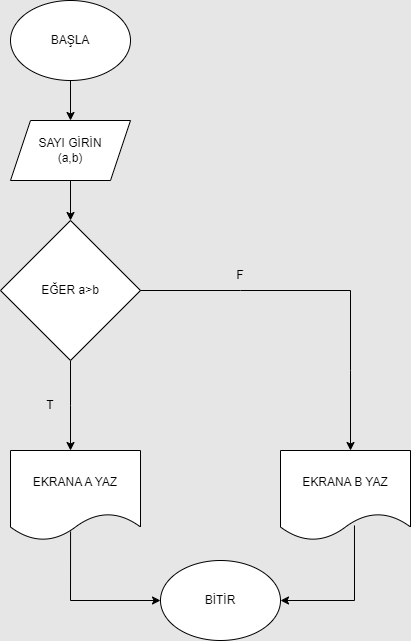

The diagram above was exported from draw.io. Its source (the exported page's mxGraphModel, read from the mxfile embedded in the PNG):
<mxGraphModel dx="1434" dy="780" grid="1" gridSize="10" guides="1" tooltips="1" connect="1" arrows="1" fold="1" page="1" pageScale="1" pageWidth="827" pageHeight="1169" background="#E6E6E6" math="0" shadow="0">
  <root>
    <mxCell id="0" />
    <mxCell id="1" parent="0" />
    <mxCell id="GJ3eRFRrvZMvtX-W2XJ7-7" style="edgeStyle=orthogonalEdgeStyle;rounded=0;orthogonalLoop=1;jettySize=auto;html=1;exitX=0.5;exitY=1;exitDx=0;exitDy=0;entryX=0.5;entryY=0;entryDx=0;entryDy=0;" edge="1" parent="1" source="h-1sKYkmyhHPhKyFdi1d-1" target="GJ3eRFRrvZMvtX-W2XJ7-2">
      <mxGeometry relative="1" as="geometry" />
    </mxCell>
    <mxCell id="h-1sKYkmyhHPhKyFdi1d-1" value="BAŞLA" style="ellipse;whiteSpace=wrap;html=1;" parent="1" vertex="1">
      <mxGeometry x="330" y="40" width="120" height="80" as="geometry" />
    </mxCell>
    <mxCell id="GJ3eRFRrvZMvtX-W2XJ7-8" style="edgeStyle=orthogonalEdgeStyle;rounded=0;orthogonalLoop=1;jettySize=auto;html=1;exitX=0.5;exitY=1;exitDx=0;exitDy=0;" edge="1" parent="1" source="GJ3eRFRrvZMvtX-W2XJ7-2" target="GJ3eRFRrvZMvtX-W2XJ7-9">
      <mxGeometry relative="1" as="geometry">
        <mxPoint x="390" y="270" as="targetPoint" />
      </mxGeometry>
    </mxCell>
    <mxCell id="GJ3eRFRrvZMvtX-W2XJ7-2" value="SAYI GİRİN&lt;div&gt;(a,b)&lt;/div&gt;" style="shape=parallelogram;perimeter=parallelogramPerimeter;whiteSpace=wrap;html=1;fixedSize=1;" vertex="1" parent="1">
      <mxGeometry x="330" y="160" width="120" height="60" as="geometry" />
    </mxCell>
    <mxCell id="GJ3eRFRrvZMvtX-W2XJ7-11" style="edgeStyle=orthogonalEdgeStyle;rounded=0;orthogonalLoop=1;jettySize=auto;html=1;exitX=0.5;exitY=1;exitDx=0;exitDy=0;" edge="1" parent="1" source="GJ3eRFRrvZMvtX-W2XJ7-9">
      <mxGeometry relative="1" as="geometry">
        <mxPoint x="390" y="490" as="targetPoint" />
      </mxGeometry>
    </mxCell>
    <mxCell id="GJ3eRFRrvZMvtX-W2XJ7-9" value="EĞER a&amp;gt;b" style="rhombus;whiteSpace=wrap;html=1;" vertex="1" parent="1">
      <mxGeometry x="320" y="260" width="140" height="140" as="geometry" />
    </mxCell>
    <mxCell id="GJ3eRFRrvZMvtX-W2XJ7-12" value="EKRANA B YAZ" style="shape=document;whiteSpace=wrap;html=1;boundedLbl=1;" vertex="1" parent="1">
      <mxGeometry x="600" y="490" width="130" height="90" as="geometry" />
    </mxCell>
    <mxCell id="GJ3eRFRrvZMvtX-W2XJ7-13" value="EKRANA A YAZ" style="shape=document;whiteSpace=wrap;html=1;boundedLbl=1;" vertex="1" parent="1">
      <mxGeometry x="330" y="490" width="130" height="90" as="geometry" />
    </mxCell>
    <mxCell id="GJ3eRFRrvZMvtX-W2XJ7-19" value="" style="endArrow=classic;html=1;rounded=0;" edge="1" parent="1">
      <mxGeometry width="50" height="50" relative="1" as="geometry">
        <mxPoint x="460" y="330" as="sourcePoint" />
        <mxPoint x="670" y="490" as="targetPoint" />
        <Array as="points">
          <mxPoint x="560" y="330" />
          <mxPoint x="670" y="330" />
          <mxPoint x="670" y="410" />
        </Array>
      </mxGeometry>
    </mxCell>
    <mxCell id="GJ3eRFRrvZMvtX-W2XJ7-20" value="" style="endArrow=classic;html=1;rounded=0;exitX=0.462;exitY=0.9;exitDx=0;exitDy=0;exitPerimeter=0;entryX=0;entryY=0.5;entryDx=0;entryDy=0;" edge="1" parent="1" source="GJ3eRFRrvZMvtX-W2XJ7-13" target="GJ3eRFRrvZMvtX-W2XJ7-22">
      <mxGeometry width="50" height="50" relative="1" as="geometry">
        <mxPoint x="390" y="580" as="sourcePoint" />
        <mxPoint x="440" y="720" as="targetPoint" />
        <Array as="points">
          <mxPoint x="390" y="640" />
        </Array>
      </mxGeometry>
    </mxCell>
    <mxCell id="GJ3eRFRrvZMvtX-W2XJ7-21" value="" style="endArrow=classic;html=1;rounded=0;exitX=0.569;exitY=0.833;exitDx=0;exitDy=0;exitPerimeter=0;" edge="1" parent="1" source="GJ3eRFRrvZMvtX-W2XJ7-12">
      <mxGeometry width="50" height="50" relative="1" as="geometry">
        <mxPoint x="390" y="430" as="sourcePoint" />
        <mxPoint x="600" y="640" as="targetPoint" />
        <Array as="points">
          <mxPoint x="674" y="640" />
        </Array>
      </mxGeometry>
    </mxCell>
    <mxCell id="GJ3eRFRrvZMvtX-W2XJ7-22" value="BİTİR" style="ellipse;whiteSpace=wrap;html=1;" vertex="1" parent="1">
      <mxGeometry x="480" y="600" width="120" height="80" as="geometry" />
    </mxCell>
    <mxCell id="GJ3eRFRrvZMvtX-W2XJ7-23" value="T" style="text;strokeColor=none;align=center;fillColor=none;html=1;verticalAlign=middle;whiteSpace=wrap;rounded=0;" vertex="1" parent="1">
      <mxGeometry x="340" y="430" width="60" height="30" as="geometry" />
    </mxCell>
    <mxCell id="GJ3eRFRrvZMvtX-W2XJ7-24" value="F" style="text;strokeColor=none;align=center;fillColor=none;html=1;verticalAlign=middle;whiteSpace=wrap;rounded=0;" vertex="1" parent="1">
      <mxGeometry x="530" y="300" width="60" height="30" as="geometry" />
    </mxCell>
  </root>
</mxGraphModel>